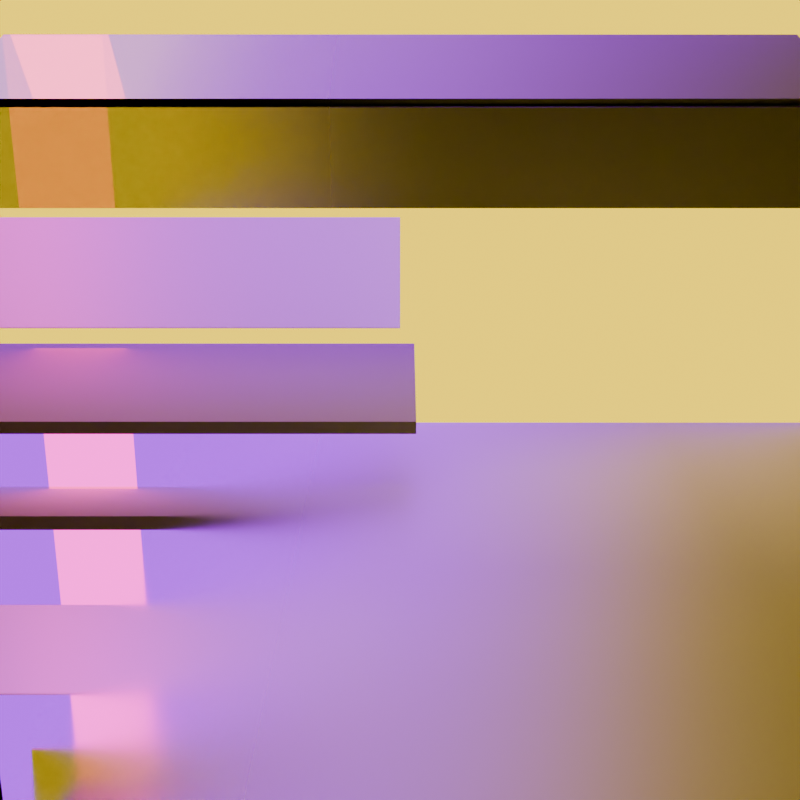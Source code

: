 # Source: light_path_is_reflection_ray.blend  (saved by Blender 4.3.34; exported with 4.5.12 LTS)
import bpy
from mathutils import Matrix  # noqa: F401  (used for matrix-valued properties, if any)

bpy.ops.wm.read_factory_settings(use_empty=True)
scene = bpy.context.scene
scene.name = 'Scene'

# ---- collections
col_collection = bpy.data.collections.new('Collection'); scene.collection.children.link(col_collection)

# ---- materials (node trees are filled in below, after node groups)
mat_mirror = bpy.data.materials.new('Mirror')
mat_mirror.thickness_mode = 'SLAB'
mat_is_singular_ray = bpy.data.materials.new('Is Singular Ray')
mat_glass = bpy.data.materials.new('Glass')
mat_glass.thickness_mode = 'SLAB'
mat_subsurface_scattering = bpy.data.materials.new('Subsurface Scattering')
mat_subsurface_scattering.thickness_mode = 'SLAB'
mat_diffuse = bpy.data.materials.new('Diffuse')
mat_diffuse.thickness_mode = 'SLAB'

# ---- material node trees
mat_mirror.use_nodes = True; mat_mirror.node_tree.nodes.clear()
_N = mat_mirror.node_tree.nodes; _L = mat_mirror.node_tree.links
n0 = _N.new('ShaderNodeOutputMaterial'); n0.name = 'Material Output'; n0.location = (300, 300)
n1 = _N.new('ShaderNodeBsdfAnisotropic'); n1.name = 'Glossy BSDF'; n1.location = (116, 288)
n1.inputs[0].default_value = (1.0, 1.0, 1.0, 1.0)
n2 = _N.new('ShaderNodeTexCoord'); n2.name = 'Texture Coordinate'; n2.location = (-481, 267)
n3 = _N.new('ShaderNodeSeparateXYZ'); n3.name = 'Separate XYZ'; n3.location = (-301, 240)
n4 = _N.new('ShaderNodeMapRange'); n4.name = 'Map Range'; n4.location = (-144, 243)
n4.inputs[1].default_value = 0.27
n4.inputs[2].default_value = 0.79
_L.new(n2.outputs[2], n3.inputs[0])
_L.new(n3.outputs[1], n4.inputs[0])
_L.new(n4.outputs[0], n1.inputs[1])
_L.new(n1.outputs[0], n0.inputs[0])
n0.is_active_output = True
mat_is_singular_ray.use_nodes = True; mat_is_singular_ray.node_tree.nodes.clear()
_N = mat_is_singular_ray.node_tree.nodes; _L = mat_is_singular_ray.node_tree.links
n0 = _N.new('ShaderNodeOutputMaterial'); n0.name = 'Material Output'; n0.location = (300, 300)
n1 = _N.new('ShaderNodeLightPath'); n1.name = 'Light Path'; n1.location = (-257, 329)
n2 = _N.new('ShaderNodeMix'); n2.name = 'Mix'; n2.location = (-62, 303)
n2.data_type = 'RGBA'
n2.inputs[6].default_value = (1.0, 0.6821, 0.0, 1.0)
n2.inputs[7].default_value = (0.3882, 0.0, 1.0, 1.0)
n3 = _N.new('ShaderNodeEmission'); n3.name = 'Emission'; n3.location = (128, 292)
n3.inputs[1].default_value = 2.0
_L.new(n2.outputs[2], n3.inputs[0])
_L.new(n3.outputs[0], n0.inputs[0])
_L.new(n1.outputs[5], n2.inputs[0])
n0.is_active_output = True
mat_glass.use_nodes = True; mat_glass.node_tree.nodes.clear()
_N = mat_glass.node_tree.nodes; _L = mat_glass.node_tree.links
n0 = _N.new('ShaderNodeOutputMaterial'); n0.name = 'Material Output'; n0.location = (353, 300)
n1 = _N.new('ShaderNodeBsdfGlass'); n1.name = 'Glass BSDF'; n1.location = (160, 320)
n1.inputs[2].default_value = 8.0
n2 = _N.new('ShaderNodeTexCoord'); n2.name = 'Texture Coordinate'; n2.location = (-360, 340)
n3 = _N.new('ShaderNodeSeparateXYZ'); n3.name = 'Separate XYZ'; n3.location = (-200, 320)
n4 = _N.new('ShaderNodeMapRange'); n4.name = 'Map Range'; n4.location = (-20, 320)
n4.inputs[1].default_value = -0.5
n4.inputs[2].default_value = 0.9
_L.new(n2.outputs[3], n3.inputs[0])
_L.new(n1.outputs[0], n0.inputs[0])
_L.new(n3.outputs[1], n4.inputs[0])
_L.new(n4.outputs[0], n1.inputs[1])
n0.is_active_output = True
mat_subsurface_scattering.use_nodes = True; mat_subsurface_scattering.node_tree.nodes.clear()
_N = mat_subsurface_scattering.node_tree.nodes; _L = mat_subsurface_scattering.node_tree.links
n0 = _N.new('ShaderNodeOutputMaterial'); n0.name = 'Material Output'; n0.location = (300, 300)
n1 = _N.new('ShaderNodeSubsurfaceScattering'); n1.name = 'Subsurface Scattering'; n1.location = (72, 267)
n1.inputs[1].default_value = 10.0
n1.inputs[2].default_value = (1.0, 1.0, 1.0)
_L.new(n1.outputs[0], n0.inputs[0])
n0.is_active_output = True
mat_diffuse.use_nodes = True; mat_diffuse.node_tree.nodes.clear()
_N = mat_diffuse.node_tree.nodes; _L = mat_diffuse.node_tree.links
n0 = _N.new('ShaderNodeOutputMaterial'); n0.name = 'Material Output'; n0.location = (300, 300)
n1 = _N.new('ShaderNodeBsdfDiffuse'); n1.name = 'Diffuse BSDF'; n1.location = (107, 279)
_L.new(n1.outputs[0], n0.inputs[0])
n0.is_active_output = True

# ---- cameras
cam_camera = bpy.data.cameras.new('Camera')
cam_camera.clip_end = 100.0
cam_camera.ortho_scale = 7.314

# ---- lights
light_area = bpy.data.lights.new('Area', 'AREA')
light_area.energy = 2.0
light_area.shape = 'RECTANGLE'
light_area.size = 1.15
light_area.size_y = 0.2
light_area.use_nodes = True; light_area.node_tree.nodes.clear()
_N = light_area.node_tree.nodes; _L = light_area.node_tree.links
n0 = _N.new('ShaderNodeEmission'); n0.name = 'Emission'; n0.location = (10, 300)
n1 = _N.new('ShaderNodeOutputLight'); n1.name = 'Light Output'; n1.location = (300, 300)
n2 = _N.new('ShaderNodeMix'); n2.name = 'Mix'; n2.location = (-202, 315)
n2.data_type = 'RGBA'
n2.inputs[6].default_value = (1.0, 0.03034, 0.0291, 1.0)
n2.inputs[7].default_value = (0.003362, 1.0, 0.0, 1.0)
n3 = _N.new('ShaderNodeLightPath'); n3.name = 'Light Path'; n3.location = (-429, 340)
_L.new(n0.outputs[0], n1.inputs[0])
_L.new(n2.outputs[2], n0.inputs[0])
_L.new(n3.outputs[5], n2.inputs[0])
n1.is_active_output = True

# ---- meshes
me_plane = bpy.data.meshes.new('Plane')
me_plane.from_pydata([(-1.0, -1.0, 0.0), (1.0, -1.0, 0.0), (-1.0, 1.0, 0.0), (1.0, 1.0, 0.0)], [], [(0, 1, 3, 2)])
_uv = me_plane.uv_layers.new(name='UVMap')
_uv.uv.foreach_set('vector', [0.0, 0.0, 1.0, 0.0, 1.0, 1.0, 0.0, 1.0])
me_plane.materials.append(mat_mirror)
me_plane.update()
me_plane_001 = bpy.data.meshes.new('Plane.001')
me_plane_001.from_pydata([(-1.0, -1.0, 0.0), (1.0, -1.0, 0.0), (-1.0, 1.0, 0.0), (1.0, 1.0, 0.0)], [], [(0, 1, 3, 2)])
_uv = me_plane_001.uv_layers.new(name='UVMap')
_uv.uv.foreach_set('vector', [0.0, 0.0, 1.0, 0.0, 1.0, 1.0, 0.0, 1.0])
me_plane_001.materials.append(mat_is_singular_ray)
me_plane_001.update()
me_cube = bpy.data.meshes.new('Cube')
me_cube.from_pydata([(0.006804, -0.7402, -0.153), (0.006804, -0.7402, 0.153), (0.006804, 0.7402, -0.153), (0.006804, 0.7402, 0.153), (-0.173, -0.7402, -0.1862), (-0.173, 0.7402, -0.1862)], [], [(2, 3, 1, 0), (0, 2, 5, 4)])
_uv = me_cube.uv_layers.new(name='UVMap')
_uv.uv.foreach_set('vector', [0.375, 0.5, 0.625, 0.5, 0.625, 0.75, 0.375, 0.75, 0.375, 0.75, 0.375, 0.5, 0.375, 0.5, 0.375, 0.75])
me_cube.materials.append(mat_glass)
me_cube.update()
me_cube_001 = bpy.data.meshes.new('Cube.001')
me_cube_001.from_pydata([(-1.0, -1.0, -1.0), (-1.0, -1.0, 1.0), (-1.0, 1.195, -1.0), (-1.0, 1.195, 1.0), (1.0, -1.0, -1.0), (1.0, -1.0, 1.0), (1.0, 1.195, -1.0), (1.0, 1.195, 1.0)], [], [(0, 1, 3, 2), (2, 3, 7, 6), (6, 7, 5, 4), (4, 5, 1, 0), (2, 6, 4, 0), (7, 3, 1, 5)])
_uv = me_cube_001.uv_layers.new(name='UVMap')
_uv.uv.foreach_set('vector', [0.375, 0.0, 0.625, 0.0, 0.625, 0.25, 0.375, 0.25, 0.375, 0.25, 0.625, 0.25, 0.625, 0.5, 0.375, 0.5, 0.375, 0.5, 0.625, 0.5, 0.625, 0.75, 0.375, 0.75, 0.375, 0.75, 0.625, 0.75, 0.625, 1.0, 0.375, 1.0, 0.125, 0.5, 0.375, 0.5, 0.375, 0.75, 0.125, 0.75, 0.625, 0.5, 0.875, 0.5, 0.875, 0.75, 0.625, 0.75])
me_cube_001.materials.append(mat_subsurface_scattering)
me_cube_001.update()
me_cube_003 = bpy.data.meshes.new('Cube.003')
me_cube_003.from_pydata([(-1.0, -1.0, -1.0), (-1.0, -1.0, 1.0), (-1.0, 1.0, -1.0), (-1.0, 1.0, 1.0), (1.0, -1.0, -1.0), (1.0, -1.0, 1.0), (1.0, 1.0, -1.0), (1.0, 1.0, 1.0)], [], [(0, 1, 3, 2), (2, 3, 7, 6), (6, 7, 5, 4), (4, 5, 1, 0), (2, 6, 4, 0), (7, 3, 1, 5)])
_uv = me_cube_003.uv_layers.new(name='UVMap')
_uv.uv.foreach_set('vector', [0.375, 0.0, 0.625, 0.0, 0.625, 0.25, 0.375, 0.25, 0.375, 0.25, 0.625, 0.25, 0.625, 0.5, 0.375, 0.5, 0.375, 0.5, 0.625, 0.5, 0.625, 0.75, 0.375, 0.75, 0.375, 0.75, 0.625, 0.75, 0.625, 1.0, 0.375, 1.0, 0.125, 0.5, 0.375, 0.5, 0.375, 0.75, 0.125, 0.75, 0.625, 0.5, 0.875, 0.5, 0.875, 0.75, 0.625, 0.75])
me_cube_003.materials.append(mat_diffuse)
me_cube_003.update()

# ---- objects
ob_camera = bpy.data.objects.new('Camera', cam_camera)
ob_ground = bpy.data.objects.new('Ground', me_plane)
ob_back_wall = bpy.data.objects.new('Back wall', me_plane_001)
ob_glass_plane = bpy.data.objects.new('Glass Plane', me_cube)
ob_subsurface_scattering = bpy.data.objects.new('Subsurface Scattering', me_cube_001)
ob_cube = bpy.data.objects.new('Cube', me_cube_003)
ob_area = bpy.data.objects.new('Area', light_area)

# ---- transforms, parenting, visibility, modifiers, constraints
ob_camera.location = (1.363, -2.659e-07, 0.8018)
ob_camera.rotation_euler = (1.264, 1.895e-09, 1.571)
ob_camera.lock_rotations_4d = False
ob_camera.empty_display_type = 'ARROWS'
ob_camera.color = (0.0, 0.0, 0.0, 0.0)
ob_camera.display_type = 'WIRE'
ob_camera.lineart.crease_threshold = 0.0
ob_ground.location = (0.0, 0.0, 0.0)
ob_back_wall.location = (-1.0, 0.0, 1.0)
ob_back_wall.rotation_euler = (-0.0, 1.571, 0.0)
ob_glass_plane.location = (-0.6766, 0.0, 0.7677)
ob_glass_plane.rotation_euler = (0.0, -1.226, 0.0)
_m = ob_glass_plane.modifiers.new('Solidify', 'SOLIDIFY')
_m.use_even_offset = True
ob_subsurface_scattering.location = (-0.6931, -0.528, 0.3989)
ob_subsurface_scattering.scale = (0.002853, 0.4417, 0.1048)
ob_cube.location = (-0.8973, -0.7246, 0.1476)
ob_cube.rotation_euler = (0.0, 0.2076, 0.0)
ob_cube.scale = (0.2295, 0.7556, 0.01379)
ob_area.location = (-0.9777, -0.6957, 0.5722)
ob_area.rotation_euler = (-0.0, -1.571, 0.0)

# ---- collection membership
col_collection.objects.link(ob_camera)
col_collection.objects.link(ob_ground)
col_collection.objects.link(ob_back_wall)
col_collection.objects.link(ob_glass_plane)
col_collection.objects.link(ob_subsurface_scattering)
col_collection.objects.link(ob_cube)
col_collection.objects.link(ob_area)

# ---- scene / render settings (as saved in the file)
scene.camera = ob_camera
scene.frame_start = 1; scene.frame_end = 250; scene.frame_set(1)
scene.render.engine = 'CYCLES'
scene.render.resolution_x = 128
scene.render.resolution_y = 128
scene.cycles.use_denoising = False
scene.cycles.samples = 8
scene.cycles.use_adaptive_sampling = False
scene.cycles.use_light_tree = False
scene.cycles.max_bounces = 5
scene.cycles.sample_clamp_indirect = 0.0
scene.eevee.taa_render_samples = 4
scene.eevee.use_raytracing = True
bpy.context.view_layer.update()
